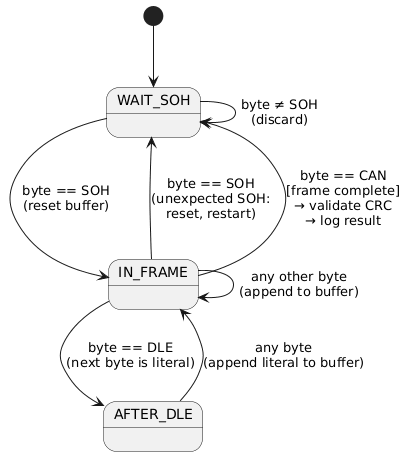

The diagram above was rendered by PlantUML. Its source (embedded in the PNG):
@startuml
[*] --> WAIT_SOH

WAIT_SOH --> WAIT_SOH   : byte ≠ SOH\n(discard)
WAIT_SOH --> IN_FRAME   : byte == SOH\n(reset buffer)

IN_FRAME --> WAIT_SOH   : byte == SOH\n(unexpected SOH:\nreset, restart)
IN_FRAME --> AFTER_DLE  : byte == DLE\n(next byte is literal)
IN_FRAME --> WAIT_SOH   : byte == CAN\n[frame complete]\n→ validate CRC\n→ log result
IN_FRAME --> IN_FRAME   : any other byte\n(append to buffer)

AFTER_DLE --> IN_FRAME  : any byte\n(append literal to buffer)
@enduml